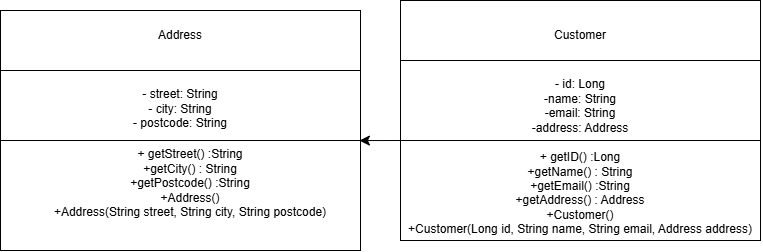

The diagram above was exported from draw.io. Its source (the exported page's mxGraphModel, read from the mxfile embedded in the PNG):
<mxGraphModel dx="691" dy="776" grid="1" gridSize="10" guides="1" tooltips="1" connect="1" arrows="1" fold="1" page="1" pageScale="1" pageWidth="827" pageHeight="1169" math="0" shadow="0">
  <root>
    <mxCell id="0" />
    <mxCell id="1" parent="0" />
    <mxCell id="vv3EtggEaWMzgVkam1Xc-1" parent="1" style="rounded=0;whiteSpace=wrap;html=1;" value="- street: String&lt;div&gt;- city: String&lt;div&gt;- postcode: String&lt;/div&gt;&lt;div&gt;&lt;br&gt;&lt;/div&gt;&lt;div&gt;&lt;div&gt;&lt;br&gt;&lt;/div&gt;&lt;/div&gt;&lt;div&gt;&lt;br&gt;&lt;/div&gt;&lt;/div&gt;" vertex="1">
      <mxGeometry height="240" width="360" x="40" y="150" as="geometry" />
    </mxCell>
    <mxCell id="vv3EtggEaWMzgVkam1Xc-2" parent="1" style="rounded=0;whiteSpace=wrap;html=1;" value="- id: Long&lt;div&gt;-name: String&lt;/div&gt;&lt;div&gt;-email: String&lt;/div&gt;&lt;div&gt;-address: Address&lt;/div&gt;&lt;div&gt;&lt;br&gt;&lt;/div&gt;&lt;div&gt;&lt;br&gt;&lt;/div&gt;" vertex="1">
      <mxGeometry height="240" width="360" x="440" y="140" as="geometry" />
    </mxCell>
    <mxCell id="vv3EtggEaWMzgVkam1Xc-3" edge="1" parent="1" source="vv3EtggEaWMzgVkam1Xc-1" style="endArrow=none;html=1;rounded=0;strokeColor=default;align=center;verticalAlign=middle;fontFamily=Helvetica;fontSize=12;fontColor=default;labelBackgroundColor=default;startSize=8;endSize=8;curved=1;exitX=0;exitY=0.25;exitDx=0;exitDy=0;endFill=0;entryX=1;entryY=0.25;entryDx=0;entryDy=0;" target="vv3EtggEaWMzgVkam1Xc-1" value="">
      <mxGeometry height="50" relative="1" width="50" as="geometry">
        <mxPoint x="40" y="210" as="sourcePoint" />
        <mxPoint x="410" y="200" as="targetPoint" />
      </mxGeometry>
    </mxCell>
    <mxCell id="SzyafSpvsOZwh2RXjiaY-1" edge="1" parent="1" style="endArrow=none;html=1;rounded=0;strokeColor=default;align=center;verticalAlign=middle;fontFamily=Helvetica;fontSize=12;fontColor=default;labelBackgroundColor=default;startSize=8;endSize=8;curved=1;exitX=0;exitY=0.25;exitDx=0;exitDy=0;endFill=0;entryX=1;entryY=0.25;entryDx=0;entryDy=0;" value="">
      <mxGeometry height="50" relative="1" width="50" as="geometry">
        <mxPoint x="440" y="200" as="sourcePoint" />
        <mxPoint x="800" y="200" as="targetPoint" />
      </mxGeometry>
    </mxCell>
    <mxCell id="SzyafSpvsOZwh2RXjiaY-2" edge="1" parent="1" style="endArrow=none;html=1;rounded=0;strokeColor=default;align=center;verticalAlign=middle;fontFamily=Helvetica;fontSize=12;fontColor=default;labelBackgroundColor=default;startSize=8;endSize=8;curved=1;exitX=0;exitY=0.25;exitDx=0;exitDy=0;endFill=0;entryX=1;entryY=0.25;entryDx=0;entryDy=0;" value="">
      <mxGeometry height="50" relative="1" width="50" as="geometry">
        <mxPoint x="40" y="280" as="sourcePoint" />
        <mxPoint x="400" y="280" as="targetPoint" />
      </mxGeometry>
    </mxCell>
    <mxCell id="SzyafSpvsOZwh2RXjiaY-3" edge="1" parent="1" style="endArrow=none;html=1;rounded=0;strokeColor=default;align=center;verticalAlign=middle;fontFamily=Helvetica;fontSize=12;fontColor=default;labelBackgroundColor=default;startSize=8;endSize=8;curved=1;exitX=0;exitY=0.25;exitDx=0;exitDy=0;endFill=0;entryX=1;entryY=0.25;entryDx=0;entryDy=0;" value="">
      <mxGeometry height="50" relative="1" width="50" as="geometry">
        <mxPoint x="440" y="280" as="sourcePoint" />
        <mxPoint x="800" y="280" as="targetPoint" />
      </mxGeometry>
    </mxCell>
    <mxCell id="SzyafSpvsOZwh2RXjiaY-4" parent="1" style="text;html=1;whiteSpace=wrap;strokeColor=none;fillColor=none;align=center;verticalAlign=middle;rounded=0;" value="Customer" vertex="1">
      <mxGeometry height="30" width="60" x="590" y="160" as="geometry" />
    </mxCell>
    <mxCell id="SzyafSpvsOZwh2RXjiaY-5" parent="1" style="text;html=1;whiteSpace=wrap;strokeColor=none;fillColor=none;align=center;verticalAlign=middle;rounded=0;" value="Address" vertex="1">
      <mxGeometry height="30" width="60" x="190" y="160" as="geometry" />
    </mxCell>
    <mxCell id="SzyafSpvsOZwh2RXjiaY-6" parent="1" style="text;html=1;whiteSpace=wrap;strokeColor=none;fillColor=none;align=center;verticalAlign=middle;rounded=0;" value="+ getStreet() :String&lt;div&gt;+getCity() : String&lt;/div&gt;&lt;div&gt;+getPostcode() :String&lt;/div&gt;&lt;div&gt;+Address()&lt;/div&gt;&lt;div&gt;+Address(String street, String city, String postcode)&lt;br&gt;&lt;div&gt;&lt;br&gt;&lt;/div&gt;&lt;/div&gt;" vertex="1">
      <mxGeometry height="80" width="280" x="90" y="290" as="geometry" />
    </mxCell>
    <mxCell id="SzyafSpvsOZwh2RXjiaY-7" parent="1" style="text;html=1;whiteSpace=wrap;strokeColor=none;fillColor=none;align=center;verticalAlign=middle;rounded=0;" value="+ getID() :Long&lt;div&gt;+getName() : String&lt;/div&gt;&lt;div&gt;+getEmail() :String&lt;/div&gt;&lt;div&gt;+getAddress() : Address&lt;/div&gt;&lt;div&gt;+Customer()&lt;/div&gt;&lt;div&gt;+Customer(Long id, String name, String email, Address address)&lt;br&gt;&lt;div&gt;&lt;br&gt;&lt;/div&gt;&lt;/div&gt;" vertex="1">
      <mxGeometry height="80" width="360" x="440" y="300" as="geometry" />
    </mxCell>
    <mxCell id="SzyafSpvsOZwh2RXjiaY-9" edge="1" parent="1" style="endArrow=classic;html=1;rounded=0;strokeColor=default;align=center;verticalAlign=middle;fontFamily=Helvetica;fontSize=12;fontColor=default;labelBackgroundColor=default;startSize=8;endSize=8;curved=1;entryX=0.997;entryY=0.542;entryDx=0;entryDy=0;entryPerimeter=0;" target="vv3EtggEaWMzgVkam1Xc-1" value="">
      <mxGeometry height="50" relative="1" width="50" as="geometry">
        <mxPoint x="440" y="280" as="sourcePoint" />
        <mxPoint x="430" y="480" as="targetPoint" />
      </mxGeometry>
    </mxCell>
  </root>
</mxGraphModel>